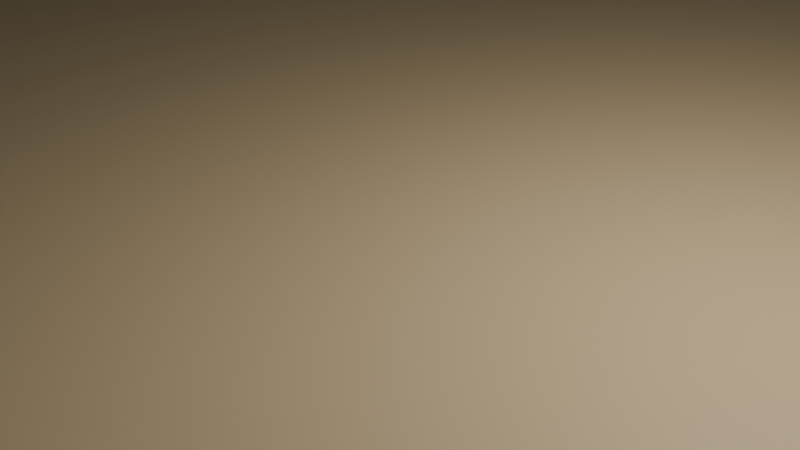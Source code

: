 # Source: court.blend  (saved by Blender 5.2.44; exported with 4.5.12 LTS)
import bpy
from mathutils import Matrix  # noqa: F401  (used for matrix-valued properties, if any)

bpy.ops.wm.read_factory_settings(use_empty=True)
scene = bpy.context.scene
scene.name = 'Scene'

# ---- collections
col_collection = bpy.data.collections.new('Collection'); scene.collection.children.link(col_collection)

# ---- materials (node trees are filled in below, after node groups)
mat_material = bpy.data.materials.new('Material')
mat_material.alpha_threshold = 0.0
mat_material.use_backface_culling_lightprobe_volume = False
mat_material.roughness = 0.5
mat_material.line_color = (0.0, 0.0, 0.0, 1.0)

# ---- material node trees
mat_material.use_nodes = True; mat_material.node_tree.nodes.clear()
_N = mat_material.node_tree.nodes; _L = mat_material.node_tree.links
n0 = _N.new('ShaderNodeOutputMaterial'); n0.name = 'Material Output'; n0.location = (200, 100)
n1 = _N.new('ShaderNodeBsdfPrincipled'); n1.name = 'Principled BSDF'; n1.location = (-200, 100)
n1.inputs[0].default_value = (0.8, 0.6067, 0.338, 1.0)
n1.inputs[10].default_value = 0.005
_L.new(n1.outputs[0], n0.inputs[0])
n0.is_active_output = True

# ---- world
world_world = bpy.data.worlds.new('World'); scene.world = world_world
world_world.use_nodes = True; world_world.node_tree.nodes.clear()
_N = world_world.node_tree.nodes; _L = world_world.node_tree.links
n0 = _N.new('ShaderNodeOutputWorld'); n0.name = 'World Output'; n0.location = (200, 100)
n1 = _N.new('ShaderNodeBackground'); n1.name = 'Background'; n1.location = (-200, 100)
n1.inputs[0].default_value = (0.05088, 0.05088, 0.05088, 1.0)
_L.new(n1.outputs[0], n0.inputs[0])
n0.is_active_output = True
world_world.color = (0.05088, 0.05088, 0.05088)
world_world.sun_shadow_jitter_overblur = 0.0

# ---- cameras
cam_camera = bpy.data.cameras.new('Camera')
cam_camera.clip_end = 100.0
cam_camera.ortho_scale = 7.314

# ---- lights
light_light = bpy.data.lights.new('Light', 'POINT')
light_light.energy = 1000.0
light_light.shadow_soft_size = 0.1

# ---- meshes
me_cube = bpy.data.meshes.new('Cube')
me_cube.from_pydata([(100.0, 60.0, 0.0), (100.0, 60.0, -2.0), (100.0, -60.0, 0.0), (100.0, -60.0, -2.0), (-100.0, 60.0, 0.0), (-100.0, 60.0, -2.0), (-100.0, -60.0, 0.0), (-100.0, -60.0, -2.0)], [], [(0, 4, 6, 2), (3, 2, 6, 7), (7, 6, 4, 5), (5, 1, 3, 7), (1, 0, 2, 3), (5, 4, 0, 1)])
_uv = me_cube.uv_layers.new(name='UVMap')
_uv.uv.foreach_set('vector', [0.625, 0.5, 0.875, 0.5, 0.875, 0.75, 0.625, 0.75, 0.375, 0.75, 0.625, 0.75, 0.625, 1.0, 0.375, 1.0, 0.375, 0.0, 0.625, 0.0, 0.625, 0.25, 0.375, 0.25, 0.125, 0.5, 0.375, 0.5, 0.375, 0.75, 0.125, 0.75, 0.375, 0.5, 0.625, 0.5, 0.625, 0.75, 0.375, 0.75, 0.375, 0.25, 0.625, 0.25, 0.625, 0.5, 0.375, 0.5])
me_cube.materials.append(mat_material)
me_cube.use_mirror_vertex_groups = False
me_cube.update()

# ---- objects
ob_cube = bpy.data.objects.new('Cube', me_cube)
ob_light = bpy.data.objects.new('Light', light_light)
ob_camera = bpy.data.objects.new('Camera', cam_camera)

# ---- transforms, parenting, visibility, modifiers, constraints
ob_cube.location = (0.0, 0.0, 0.0)
ob_cube.lock_rotations_4d = False
ob_cube.empty_display_type = 'ARROWS'
ob_cube.lineart.crease_threshold = 0.0
ob_light.location = (4.076, 1.005, 5.904)
ob_light.rotation_euler = (0.6503, 0.05522, 1.866)
ob_light.lock_rotations_4d = False
ob_light.empty_display_type = 'ARROWS'
ob_light.color = (0.0, 0.0, 0.0, 0.0)
ob_light.lineart.crease_threshold = 0.0
ob_camera.location = (7.359, -6.926, 4.958)
ob_camera.rotation_euler = (1.109, 0.0, 0.8149)
ob_camera.lock_rotations_4d = False
ob_camera.empty_display_type = 'ARROWS'
ob_camera.color = (0.0, 0.0, 0.0, 0.0)
ob_camera.display_type = 'WIRE'
ob_camera.lineart.crease_threshold = 0.0

# ---- collection membership
col_collection.objects.link(ob_cube)
col_collection.objects.link(ob_light)
col_collection.objects.link(ob_camera)

# ---- scene / render settings (as saved in the file)
scene.camera = ob_camera
scene.frame_start = 1; scene.frame_end = 250; scene.frame_set(1)
scene.render.engine = 'BLENDER_EEVEE_NEXT'
scene.render.bake_bias = 0.0
scene.render.bake_samples = 0
scene.render.compositor_device = 'GPU'
scene.eevee.use_volume_custom_range = False
scene.eevee.fast_gi_thickness_near = 0.1
scene.eevee.fast_gi_thickness_far = 0.0
scene.eevee.ray_tracing_options.screen_trace_thickness = 0.1
bpy.context.view_layer.update()
